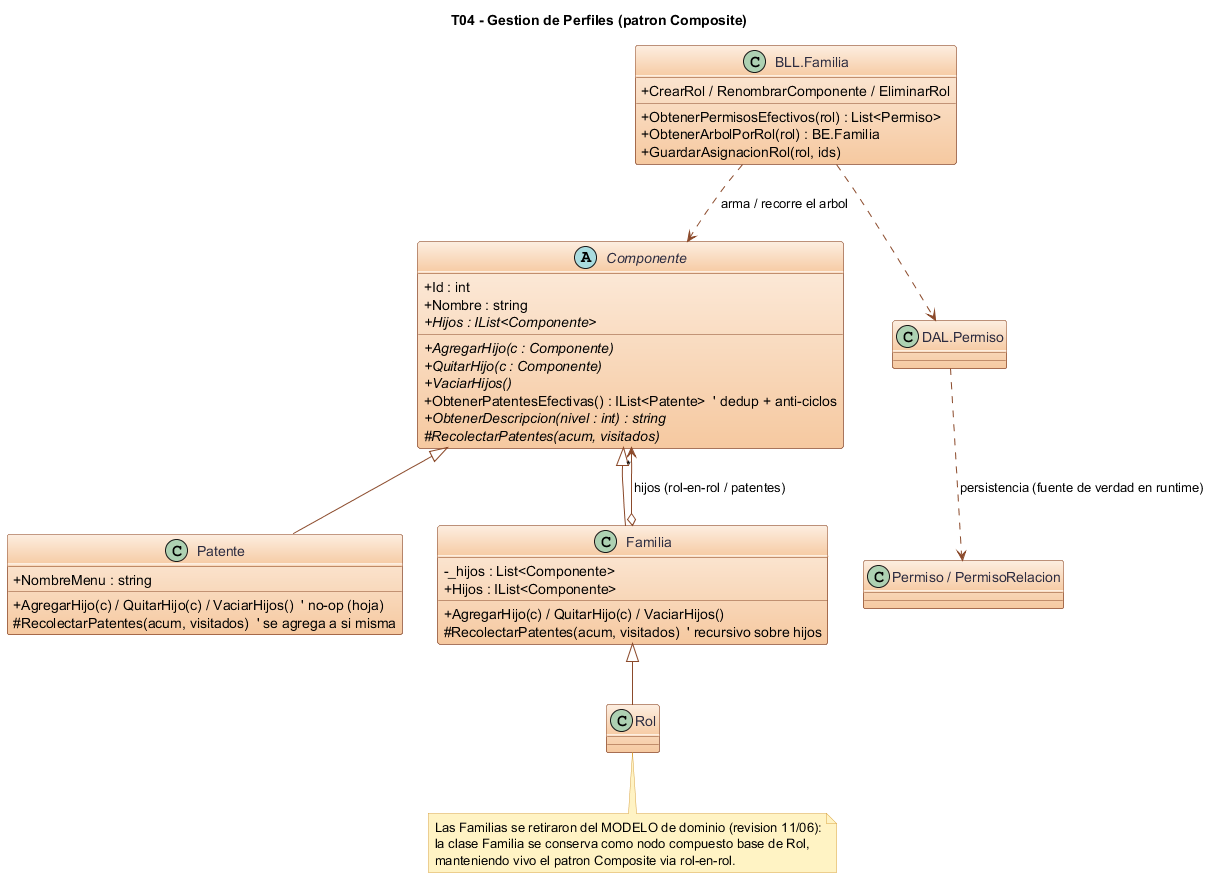

The diagram above was rendered by PlantUML. Its source (embedded in the PNG):
@startuml CU - Clases - Composite Perfiles
skinparam class {
  BackgroundColor #FDEEE0-#F6C9A0
  BorderColor #8B4A2B
  FontColor #2B2B40
  ArrowColor #8B4A2B
}
skinparam enum {
  BackgroundColor #FDEEE0-#F6C9A0
  BorderColor #8B4A2B
  FontColor #2B2B40
}
skinparam note {
  BackgroundColor #FFF3C4
  BorderColor #D9A441
}
skinparam package {
  BackgroundColor #FFFCF7
  BorderColor #8B4A2B
  FontColor #2B2B40
}
title T04 - Gestion de Perfiles (patron Composite)
skinparam classAttributeIconSize 0

abstract class Componente {
  + Id : int
  + Nombre : string
  + {abstract} Hijos : IList<Componente>
  + {abstract} AgregarHijo(c : Componente)
  + {abstract} QuitarHijo(c : Componente)
  + {abstract} VaciarHijos()
  + ObtenerPatentesEfectivas() : IList<Patente>  ' dedup + anti-ciclos
  + {abstract} ObtenerDescripcion(nivel : int) : string
  # {abstract} RecolectarPatentes(acum, visitados)
}
class Patente {
  + NombreMenu : string
  + AgregarHijo(c) / QuitarHijo(c) / VaciarHijos()  ' no-op (hoja)
  # RecolectarPatentes(acum, visitados)  ' se agrega a si misma
}
class Familia {
  - _hijos : List<Componente>
  + Hijos : IList<Componente>
  + AgregarHijo(c) / QuitarHijo(c) / VaciarHijos()
  # RecolectarPatentes(acum, visitados)  ' recursivo sobre hijos
}
class Rol {
  ' nodo-rol del arbol (EsRol=1); admite rol-en-rol
}

Componente <|-- Patente
Componente <|-- Familia
Familia    <|-- Rol
Familia o--> "*" Componente : hijos (rol-en-rol / patentes)

class "BLL.Familia" as BF {
  + ObtenerPermisosEfectivos(rol) : List<Permiso>
  + ObtenerArbolPorRol(rol) : BE.Familia
  + GuardarAsignacionRol(rol, ids)
  + CrearRol / RenombrarComponente / EliminarRol
}
class "DAL.Permiso" as DP
BF ..> Componente : arma / recorre el arbol
BF ..> DP
DP ..> "Permiso / PermisoRelacion" : persistencia (fuente de verdad en runtime)

note bottom of Rol
  Las Familias se retiraron del MODELO de dominio (revision 11/06):
  la clase Familia se conserva como nodo compuesto base de Rol,
  manteniendo vivo el patron Composite via rol-en-rol.
end note
@enduml